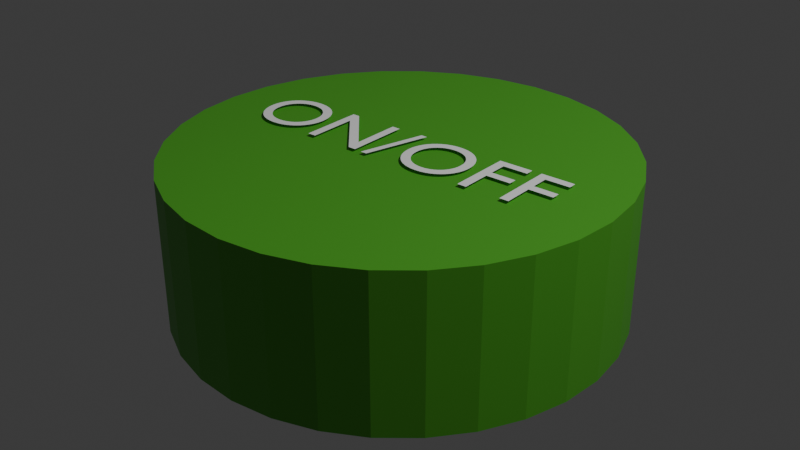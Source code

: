 # Source: OnOffTus.blend  (saved by Blender 5.3.31; exported with 4.5.12 LTS)
import bpy
from mathutils import Matrix  # noqa: F401  (used for matrix-valued properties, if any)

bpy.ops.wm.read_factory_settings(use_empty=True)
scene = bpy.context.scene
scene.name = 'Scene'

# ---- collections
col_collection = bpy.data.collections.new('Collection'); scene.collection.children.link(col_collection)

# ---- materials (node trees are filled in below, after node groups)
mat_material_001 = bpy.data.materials.new('Material.001')
mat_material_002 = bpy.data.materials.new('Material.002')

# ---- material node trees
mat_material_001.use_nodes = True; mat_material_001.node_tree.nodes.clear()
_N = mat_material_001.node_tree.nodes; _L = mat_material_001.node_tree.links
n0 = _N.new('ShaderNodeBsdfPrincipled'); n0.name = 'Principled BSDF'; n0.location = (-200, 100)
n0.inputs[0].default_value = (0.07716, 0.4189, 0.02632, 1.0)
n0.inputs[10].default_value = 0.005
n1 = _N.new('ShaderNodeOutputMaterial'); n1.name = 'Material Output'; n1.location = (200, 100)
_L.new(n0.outputs[0], n1.inputs[0])
n1.is_active_output = True
mat_material_002.use_nodes = True; mat_material_002.node_tree.nodes.clear()
_N = mat_material_002.node_tree.nodes; _L = mat_material_002.node_tree.links
n0 = _N.new('ShaderNodeBsdfPrincipled'); n0.name = 'Principled BSDF'; n0.location = (-200, 100)
n0.inputs[0].default_value = (1.0, 1.0, 1.0, 1.0)
n0.inputs[10].default_value = 0.005
n1 = _N.new('ShaderNodeOutputMaterial'); n1.name = 'Material Output'; n1.location = (200, 100)
_L.new(n0.outputs[0], n1.inputs[0])
n1.is_active_output = True

# ---- world
world_world = bpy.data.worlds.new('World'); scene.world = world_world
world_world.use_nodes = True; world_world.node_tree.nodes.clear()
_N = world_world.node_tree.nodes; _L = world_world.node_tree.links
n0 = _N.new('ShaderNodeOutputWorld'); n0.name = 'World Output'; n0.location = (200, 100)
n1 = _N.new('ShaderNodeBackground'); n1.name = 'Background'; n1.location = (-200, 100)
n1.inputs[0].default_value = (0.05088, 0.05088, 0.05088, 1.0)
_L.new(n1.outputs[0], n0.inputs[0])
n0.is_active_output = True
world_world.color = (0.05088, 0.05088, 0.05088)
world_world.sun_shadow_jitter_overblur = 0.0

# ---- lights
light_light = bpy.data.lights.new('Light', 'POINT')
light_light.energy = 1000.0
light_light.shadow_soft_size = 0.1

# ---- meshes
me_cylinder = bpy.data.meshes.new('Cylinder')
me_cylinder.from_pydata([(0.0, 1.0, -1.0), (0.0, 1.0, 1.0), (0.1951, 0.9808, -1.0), (0.1951, 0.9808, 1.0), (0.3827, 0.9239, -1.0), (0.3827, 0.9239, 1.0), (0.5556, 0.8315, -1.0), (0.5556, 0.8315, 1.0), (0.7071, 0.7071, -1.0), (0.7071, 0.7071, 1.0), (0.8315, 0.5556, -1.0), (0.8315, 0.5556, 1.0), (0.9239, 0.3827, -1.0), (0.9239, 0.3827, 1.0), (0.9808, 0.1951, -1.0), (0.9808, 0.1951, 1.0), (1.0, 0.0, -1.0), (1.0, 0.0, 1.0), (0.9808, -0.1951, -1.0), (0.9808, -0.1951, 1.0), (0.9239, -0.3827, -1.0), (0.9239, -0.3827, 1.0), (0.8315, -0.5556, -1.0), (0.8315, -0.5556, 1.0), (0.7071, -0.7071, -1.0), (0.7071, -0.7071, 1.0), (0.5556, -0.8315, -1.0), (0.5556, -0.8315, 1.0), (0.3827, -0.9239, -1.0), (0.3827, -0.9239, 1.0), (0.1951, -0.9808, -1.0), (0.1951, -0.9808, 1.0), (0.0, -1.0, -1.0), (0.0, -1.0, 1.0), (-0.1951, -0.9808, -1.0), (-0.1951, -0.9808, 1.0), (-0.3827, -0.9239, -1.0), (-0.3827, -0.9239, 1.0), (-0.5556, -0.8315, -1.0), (-0.5556, -0.8315, 1.0), (-0.7071, -0.7071, -1.0), (-0.7071, -0.7071, 1.0), (-0.8315, -0.5556, -1.0), (-0.8315, -0.5556, 1.0), (-0.9239, -0.3827, -1.0), (-0.9239, -0.3827, 1.0), (-0.9808, -0.1951, -1.0), (-0.9808, -0.1951, 1.0), (-1.0, 0.0, -1.0), (-1.0, 0.0, 1.0), (-0.9808, 0.1951, -1.0), (-0.9808, 0.1951, 1.0), (-0.9239, 0.3827, -1.0), (-0.9239, 0.3827, 1.0), (-0.8315, 0.5556, -1.0), (-0.8315, 0.5556, 1.0), (-0.7071, 0.7071, -1.0), (-0.7071, 0.7071, 1.0), (-0.5556, 0.8315, -1.0), (-0.5556, 0.8315, 1.0), (-0.3827, 0.9239, -1.0), (-0.3827, 0.9239, 1.0), (-0.1951, 0.9808, -1.0), (-0.1951, 0.9808, 1.0)], [], [(0, 1, 3, 2), (2, 3, 5, 4), (4, 5, 7, 6), (6, 7, 9, 8), (8, 9, 11, 10), (10, 11, 13, 12), (12, 13, 15, 14), (14, 15, 17, 16), (16, 17, 19, 18), (18, 19, 21, 20), (20, 21, 23, 22), (22, 23, 25, 24), (24, 25, 27, 26), (26, 27, 29, 28), (28, 29, 31, 30), (30, 31, 33, 32), (32, 33, 35, 34), (34, 35, 37, 36), (36, 37, 39, 38), (38, 39, 41, 40), (40, 41, 43, 42), (42, 43, 45, 44), (44, 45, 47, 46), (46, 47, 49, 48), (48, 49, 51, 50), (50, 51, 53, 52), (52, 53, 55, 54), (54, 55, 57, 56), (56, 57, 59, 58), (58, 59, 61, 60), (3, 1, 63, 61, 59, 57, 55, 53, 51, 49, 47, 45, 43, 41, 39, 37, 35, 33, 31, 29, 27, 25, 23, 21, 19, 17, 15, 13, 11, 9, 7, 5), (60, 61, 63, 62), (62, 63, 1, 0), (0, 2, 4, 6, 8, 10, 12, 14, 16, 18, 20, 22, 24, 26, 28, 30, 32, 34, 36, 38, 40, 42, 44, 46, 48, 50, 52, 54, 56, 58, 60, 62)])
_uv = me_cylinder.uv_layers.new(name='UVMap')
_uv.uv.foreach_set('vector', [1.0, 0.5, 1.0, 1.0, 0.9688, 1.0, 0.9688, 0.5, 0.9688, 0.5, 0.9688, 1.0, 0.9375, 1.0, 0.9375, 0.5, 0.9375, 0.5, 0.9375, 1.0, 0.9062, 1.0, 0.9062, 0.5, 0.9062, 0.5, 0.9062, 1.0, 0.875, 1.0, 0.875, 0.5, 0.875, 0.5, 0.875, 1.0, 0.8438, 1.0, 0.8438, 0.5, 0.8438, 0.5, 0.8438, 1.0, 0.8125, 1.0, 0.8125, 0.5, 0.8125, 0.5, 0.8125, 1.0, 0.7812, 1.0, 0.7812, 0.5, 0.7812, 0.5, 0.7812, 1.0, 0.75, 1.0, 0.75, 0.5, 0.75, 0.5, 0.75, 1.0, 0.7188, 1.0, 0.7188, 0.5, 0.7188, 0.5, 0.7188, 1.0, 0.6875, 1.0, 0.6875, 0.5, 0.6875, 0.5, 0.6875, 1.0, 0.6562, 1.0, 0.6562, 0.5, 0.6562, 0.5, 0.6562, 1.0, 0.625, 1.0, 0.625, 0.5, 0.625, 0.5, 0.625, 1.0, 0.5938, 1.0, 0.5938, 0.5, 0.5938, 0.5, 0.5938, 1.0, 0.5625, 1.0, 0.5625, 0.5, 0.5625, 0.5, 0.5625, 1.0, 0.5312, 1.0, 0.5312, 0.5, 0.5312, 0.5, 0.5312, 1.0, 0.5, 1.0, 0.5, 0.5, 0.5, 0.5, 0.5, 1.0, 0.4688, 1.0, 0.4688, 0.5, 0.4688, 0.5, 0.4688, 1.0, 0.4375, 1.0, 0.4375, 0.5, 0.4375, 0.5, 0.4375, 1.0, 0.4062, 1.0, 0.4062, 0.5, 0.4062, 0.5, 0.4062, 1.0, 0.375, 1.0, 0.375, 0.5, 0.375, 0.5, 0.375, 1.0, 0.3438, 1.0, 0.3438, 0.5, 0.3438, 0.5, 0.3438, 1.0, 0.3125, 1.0, 0.3125, 0.5, 0.3125, 0.5, 0.3125, 1.0, 0.2812, 1.0, 0.2812, 0.5, 0.2812, 0.5, 0.2812, 1.0, 0.25, 1.0, 0.25, 0.5, 0.25, 0.5, 0.25, 1.0, 0.2188, 1.0, 0.2188, 0.5, 0.2188, 0.5, 0.2188, 1.0, 0.1875, 1.0, 0.1875, 0.5, 0.1875, 0.5, 0.1875, 1.0, 0.1562, 1.0, 0.1562, 0.5, 0.1562, 0.5, 0.1562, 1.0, 0.125, 1.0, 0.125, 0.5, 0.125, 0.5, 0.125, 1.0, 0.09375, 1.0, 0.09375, 0.5, 0.09375, 0.5, 0.09375, 1.0, 0.0625, 1.0, 0.0625, 0.5, 0.2968, 0.4854, 0.25, 0.49, 0.2032, 0.4854, 0.1582, 0.4717, 0.1167, 0.4496, 0.08029, 0.4197, 0.05045, 0.3833, 0.02827, 0.3418, 0.01461, 0.2968, 0.01, 0.25, 0.01461, 0.2032, 0.02827, 0.1582, 0.05045, 0.1167, 0.08029, 0.08029, 0.1167, 0.05045, 0.1582, 0.02827, 0.2032, 0.01461, 0.25, 0.01, 0.2968, 0.01461, 0.3418, 0.02827, 0.3833, 0.05045, 0.4197, 0.08029, 0.4496, 0.1167, 0.4717, 0.1582, 0.4854, 0.2032, 0.49, 0.25, 0.4854, 0.2968, 0.4717, 0.3418, 0.4496, 0.3833, 0.4197, 0.4197, 0.3833, 0.4496, 0.3418, 0.4717, 0.0625, 0.5, 0.0625, 1.0, 0.03125, 1.0, 0.03125, 0.5, 0.03125, 0.5, 0.03125, 1.0, 0.0, 1.0, 0.0, 0.5, 0.75, 0.49, 0.7968, 0.4854, 0.8418, 0.4717, 0.8833, 0.4496, 0.9197, 0.4197, 0.9496, 0.3833, 0.9717, 0.3418, 0.9854, 0.2968, 0.99, 0.25, 0.9854, 0.2032, 0.9717, 0.1582, 0.9496, 0.1167, 0.9197, 0.08029, 0.8833, 0.05045, 0.8418, 0.02827, 0.7968, 0.01461, 0.75, 0.01, 0.7032, 0.01461, 0.6582, 0.02827, 0.6167, 0.05045, 0.5803, 0.08029, 0.5504, 0.1167, 0.5283, 0.1582, 0.5146, 0.2032, 0.51, 0.25, 0.5146, 0.2968, 0.5283, 0.3418, 0.5504, 0.3833, 0.5803, 0.4197, 0.6167, 0.4496, 0.6582, 0.4717, 0.7032, 0.4854])
me_cylinder.materials.append(mat_material_001)
me_cylinder.update()

# ---- curves / text
txt_text = bpy.data.curves.new('Text', 'FONT')
txt_text.dimensions = '2D'
txt_text.body = 'ON/OFF'
txt_text.materials.append(mat_material_002)

# ---- objects
ob_light = bpy.data.objects.new('Light', light_light)
ob_cylinder = bpy.data.objects.new('Cylinder', me_cylinder)
ob_text = bpy.data.objects.new('Text', txt_text)

# ---- transforms, parenting, visibility, modifiers, constraints
ob_light.location = (4.076, 1.005, 5.904)
ob_light.rotation_euler = (0.6503, 0.05522, 1.866)
ob_light.lock_rotations_4d = False
ob_light.empty_display_type = 'ARROWS'
ob_light.color = (0.0, 0.0, 0.0, 0.0)
ob_light.lineart.crease_threshold = 0.0
ob_cylinder.location = (0.04761, 0.05405, 0.0)
ob_cylinder.scale = (0.8865, 0.8865, -0.3078)
ob_text.location = (-0.6436, -0.05553, 0.3199)
ob_text.scale = (0.3723, 0.3723, 0.3723)

# ---- collection membership
col_collection.objects.link(ob_light)
col_collection.objects.link(ob_cylinder)
col_collection.objects.link(ob_text)

# ---- scene / render settings (as saved in the file)
scene.frame_start = 1; scene.frame_end = 250; scene.frame_set(1)
scene.render.engine = 'BLENDER_EEVEE_NEXT'
scene.render.bake_bias = 0.0
scene.render.bake_samples = 0
scene.render.compositor_device = 'GPU'
scene.eevee.use_volume_custom_range = False
scene.eevee.fast_gi_thickness_near = 0.1
scene.eevee.fast_gi_thickness_far = 0.0
scene.eevee.ray_tracing_options.screen_trace_thickness = 0.1
bpy.context.view_layer.update()

# ---- added for rendering (the .blend has no active camera): camera
cam_auto = bpy.data.cameras.new('AutoCamera')
cam_auto.lens = 50.0
cam_auto.sensor_width = 36.0
cam_auto.clip_end = 1000.0
ob_auto_camera = bpy.data.objects.new('AutoCamera', cam_auto)
scene.collection.objects.link(ob_auto_camera)
ob_auto_camera.location = (2.439, -2.81563, 1.91918)
ob_auto_camera.rotation_euler = (1.09748, -7.21219e-08, 0.694738)
scene.camera = ob_auto_camera
bpy.context.view_layer.update()
